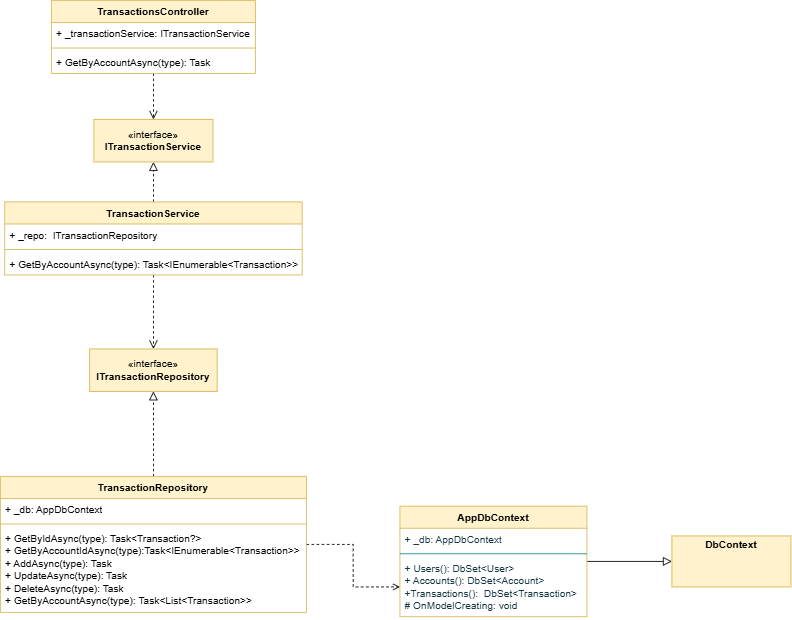

The diagram above was exported from draw.io. Its source (the exported page's mxGraphModel, read from the mxfile embedded in the PNG):
<mxGraphModel dx="872" dy="465" grid="1" gridSize="10" guides="1" tooltips="1" connect="1" arrows="1" fold="1" page="1" pageScale="1" pageWidth="850" pageHeight="1100" math="0" shadow="0">
  <root>
    <mxCell id="0" />
    <mxCell id="1" parent="0" />
    <mxCell id="bP0v62WeRcme_pe7QO1r-1" edge="1" parent="1" source="bP0v62WeRcme_pe7QO1r-2" style="edgeStyle=orthogonalEdgeStyle;rounded=0;orthogonalLoop=1;jettySize=auto;html=1;entryX=0.5;entryY=0;entryDx=0;entryDy=0;dashed=1;endArrow=open;endFill=0;endSize=8;" target="bP0v62WeRcme_pe7QO1r-12">
      <mxGeometry relative="1" as="geometry" />
    </mxCell>
    <mxCell id="bP0v62WeRcme_pe7QO1r-2" parent="1" style="swimlane;fontStyle=1;align=center;verticalAlign=top;childLayout=stackLayout;horizontal=1;startSize=26;horizontalStack=0;resizeParent=1;resizeParentMax=0;resizeLast=0;collapsible=1;marginBottom=0;whiteSpace=wrap;html=1;fillColor=#fff2cc;strokeColor=#d6b656;" value="TransactionsController" vertex="1">
      <mxGeometry height="86" width="240" x="190" y="150" as="geometry" />
    </mxCell>
    <mxCell id="bP0v62WeRcme_pe7QO1r-3" parent="bP0v62WeRcme_pe7QO1r-2" style="text;strokeColor=none;fillColor=none;align=left;verticalAlign=top;spacingLeft=4;spacingRight=4;overflow=hidden;rotatable=0;points=[[0,0.5],[1,0.5]];portConstraint=eastwest;whiteSpace=wrap;html=1;" value="+ _transactionService: ITransactionService" vertex="1">
      <mxGeometry height="26" width="240" y="26" as="geometry" />
    </mxCell>
    <mxCell id="bP0v62WeRcme_pe7QO1r-4" parent="bP0v62WeRcme_pe7QO1r-2" style="line;strokeWidth=1;fillColor=none;align=left;verticalAlign=middle;spacingTop=-1;spacingLeft=3;spacingRight=3;rotatable=0;labelPosition=right;points=[];portConstraint=eastwest;strokeColor=inherit;" value="" vertex="1">
      <mxGeometry height="8" width="240" y="52" as="geometry" />
    </mxCell>
    <mxCell id="bP0v62WeRcme_pe7QO1r-5" parent="bP0v62WeRcme_pe7QO1r-2" style="text;strokeColor=none;fillColor=none;align=left;verticalAlign=top;spacingLeft=4;spacingRight=4;overflow=hidden;rotatable=0;points=[[0,0.5],[1,0.5]];portConstraint=eastwest;whiteSpace=wrap;html=1;" value="+ GetByAccountAsync(type): Task" vertex="1">
      <mxGeometry height="26" width="240" y="60" as="geometry" />
    </mxCell>
    <mxCell id="bP0v62WeRcme_pe7QO1r-6" edge="1" parent="1" source="bP0v62WeRcme_pe7QO1r-8" style="edgeStyle=orthogonalEdgeStyle;rounded=0;orthogonalLoop=1;jettySize=auto;html=1;entryX=0.5;entryY=1;entryDx=0;entryDy=0;endArrow=block;endFill=0;dashed=1;endSize=8;" target="bP0v62WeRcme_pe7QO1r-12">
      <mxGeometry relative="1" as="geometry" />
    </mxCell>
    <mxCell id="bP0v62WeRcme_pe7QO1r-7" edge="1" parent="1" source="bP0v62WeRcme_pe7QO1r-8" style="edgeStyle=orthogonalEdgeStyle;rounded=0;orthogonalLoop=1;jettySize=auto;html=1;entryX=0.5;entryY=0;entryDx=0;entryDy=0;dashed=1;endArrow=open;endFill=0;endSize=8;" target="bP0v62WeRcme_pe7QO1r-13">
      <mxGeometry relative="1" as="geometry" />
    </mxCell>
    <mxCell id="bP0v62WeRcme_pe7QO1r-8" parent="1" style="swimlane;fontStyle=1;align=center;verticalAlign=top;childLayout=stackLayout;horizontal=1;startSize=26;horizontalStack=0;resizeParent=1;resizeParentMax=0;resizeLast=0;collapsible=1;marginBottom=0;whiteSpace=wrap;html=1;fillColor=#fff2cc;strokeColor=#d6b656;" value="TransactionService" vertex="1">
      <mxGeometry height="86" width="350" x="135" y="387" as="geometry" />
    </mxCell>
    <mxCell id="bP0v62WeRcme_pe7QO1r-9" parent="bP0v62WeRcme_pe7QO1r-8" style="text;strokeColor=none;fillColor=none;align=left;verticalAlign=top;spacingLeft=4;spacingRight=4;overflow=hidden;rotatable=0;points=[[0,0.5],[1,0.5]];portConstraint=eastwest;whiteSpace=wrap;html=1;" value="+ _repo:&amp;nbsp; ITransactionRepository" vertex="1">
      <mxGeometry height="26" width="350" y="26" as="geometry" />
    </mxCell>
    <mxCell id="bP0v62WeRcme_pe7QO1r-10" parent="bP0v62WeRcme_pe7QO1r-8" style="line;strokeWidth=1;fillColor=none;align=left;verticalAlign=middle;spacingTop=-1;spacingLeft=3;spacingRight=3;rotatable=0;labelPosition=right;points=[];portConstraint=eastwest;strokeColor=inherit;" value="" vertex="1">
      <mxGeometry height="8" width="350" y="52" as="geometry" />
    </mxCell>
    <mxCell id="bP0v62WeRcme_pe7QO1r-11" parent="bP0v62WeRcme_pe7QO1r-8" style="text;strokeColor=none;fillColor=none;align=left;verticalAlign=top;spacingLeft=4;spacingRight=4;overflow=hidden;rotatable=0;points=[[0,0.5],[1,0.5]];portConstraint=eastwest;whiteSpace=wrap;html=1;" value="+ GetByAccountAsync(type): Task&amp;lt;IEnumerable&amp;lt;Transaction&amp;gt;&amp;gt;" vertex="1">
      <mxGeometry height="26" width="350" y="60" as="geometry" />
    </mxCell>
    <mxCell id="bP0v62WeRcme_pe7QO1r-12" parent="1" style="html=1;whiteSpace=wrap;fillColor=#fff2cc;strokeColor=#d6b656;" value="«interface»&lt;br&gt;&lt;b&gt;ITransactionService&lt;/b&gt;" vertex="1">
      <mxGeometry height="50" width="140" x="240" y="290" as="geometry" />
    </mxCell>
    <mxCell id="bP0v62WeRcme_pe7QO1r-13" parent="1" style="html=1;whiteSpace=wrap;fillColor=#fff2cc;strokeColor=#d6b656;" value="«interface»&lt;br&gt;&lt;b&gt;ITransactionRepository&lt;/b&gt;" vertex="1">
      <mxGeometry height="50" width="150" x="235" y="560" as="geometry" />
    </mxCell>
    <mxCell id="bP0v62WeRcme_pe7QO1r-14" edge="1" parent="1" source="bP0v62WeRcme_pe7QO1r-16" style="edgeStyle=orthogonalEdgeStyle;rounded=0;orthogonalLoop=1;jettySize=auto;html=1;entryX=0.5;entryY=1;entryDx=0;entryDy=0;endArrow=block;endFill=0;dashed=1;endSize=8;" target="bP0v62WeRcme_pe7QO1r-13">
      <mxGeometry relative="1" as="geometry" />
    </mxCell>
    <mxCell id="bP0v62WeRcme_pe7QO1r-15" edge="1" parent="1" source="bP0v62WeRcme_pe7QO1r-16" style="edgeStyle=orthogonalEdgeStyle;rounded=0;orthogonalLoop=1;jettySize=auto;html=1;endArrow=open;endFill=0;dashed=1;" target="bP0v62WeRcme_pe7QO1r-24" value="">
      <mxGeometry relative="1" as="geometry" />
    </mxCell>
    <mxCell id="bP0v62WeRcme_pe7QO1r-16" parent="1" style="swimlane;fontStyle=1;align=center;verticalAlign=top;childLayout=stackLayout;horizontal=1;startSize=26;horizontalStack=0;resizeParent=1;resizeParentMax=0;resizeLast=0;collapsible=1;marginBottom=0;whiteSpace=wrap;html=1;fillColor=#fff2cc;strokeColor=#d6b656;" value="TransactionRepository" vertex="1">
      <mxGeometry height="160" width="360" x="130" y="710" as="geometry" />
    </mxCell>
    <mxCell id="bP0v62WeRcme_pe7QO1r-17" parent="bP0v62WeRcme_pe7QO1r-16" style="text;strokeColor=none;fillColor=none;align=left;verticalAlign=top;spacingLeft=4;spacingRight=4;overflow=hidden;rotatable=0;points=[[0,0.5],[1,0.5]];portConstraint=eastwest;whiteSpace=wrap;html=1;" value="+ _db: AppDbContext" vertex="1">
      <mxGeometry height="26" width="360" y="26" as="geometry" />
    </mxCell>
    <mxCell id="bP0v62WeRcme_pe7QO1r-18" parent="bP0v62WeRcme_pe7QO1r-16" style="line;strokeWidth=1;fillColor=none;align=left;verticalAlign=middle;spacingTop=-1;spacingLeft=3;spacingRight=3;rotatable=0;labelPosition=right;points=[];portConstraint=eastwest;strokeColor=inherit;" value="" vertex="1">
      <mxGeometry height="8" width="360" y="52" as="geometry" />
    </mxCell>
    <mxCell id="bP0v62WeRcme_pe7QO1r-19" parent="bP0v62WeRcme_pe7QO1r-16" style="text;strokeColor=none;fillColor=none;align=left;verticalAlign=top;spacingLeft=4;spacingRight=4;overflow=hidden;rotatable=0;points=[[0,0.5],[1,0.5]];portConstraint=eastwest;whiteSpace=wrap;html=1;" value="+ GetByIdAsync(type): Task&amp;lt;Transaction?&amp;gt;&lt;div&gt;+&amp;nbsp;GetByAccountIdAsync(type):Task&amp;lt;IEnumerable&amp;lt;Transaction&amp;gt;&amp;gt;&lt;/div&gt;&lt;div&gt;+&amp;nbsp;AddAsync(type):&amp;nbsp;Task&lt;/div&gt;&lt;div&gt;+&amp;nbsp;UpdateAsync(type):&amp;nbsp;Task&lt;/div&gt;&lt;div&gt;+&amp;nbsp;DeleteAsync(type):&amp;nbsp;Task&lt;/div&gt;&lt;div&gt;+&amp;nbsp;GetByAccountAsync(type):&amp;nbsp;Task&amp;lt;List&amp;lt;Transaction&amp;gt;&amp;gt;&lt;/div&gt;" vertex="1">
      <mxGeometry height="100" width="360" y="60" as="geometry" />
    </mxCell>
    <mxCell id="bP0v62WeRcme_pe7QO1r-20" edge="1" parent="1" source="bP0v62WeRcme_pe7QO1r-21" style="edgeStyle=orthogonalEdgeStyle;rounded=0;orthogonalLoop=1;jettySize=auto;html=1;entryX=0;entryY=0.5;entryDx=0;entryDy=0;endArrow=block;endFill=0;endSize=8;" target="bP0v62WeRcme_pe7QO1r-25">
      <mxGeometry relative="1" as="geometry" />
    </mxCell>
    <mxCell id="bP0v62WeRcme_pe7QO1r-21" parent="1" style="swimlane;fontStyle=1;align=center;verticalAlign=top;childLayout=stackLayout;horizontal=1;startSize=26;horizontalStack=0;resizeParent=1;resizeParentMax=0;resizeLast=0;collapsible=1;marginBottom=0;whiteSpace=wrap;html=1;labelBackgroundColor=none;fillColor=#fff2cc;strokeColor=#d6b656;" value="AppDbContext" vertex="1">
      <mxGeometry height="130" width="220" x="600" y="745" as="geometry" />
    </mxCell>
    <mxCell id="bP0v62WeRcme_pe7QO1r-22" parent="bP0v62WeRcme_pe7QO1r-21" style="text;strokeColor=none;fillColor=none;align=left;verticalAlign=top;spacingLeft=4;spacingRight=4;overflow=hidden;rotatable=0;points=[[0,0.5],[1,0.5]];portConstraint=eastwest;whiteSpace=wrap;html=1;labelBackgroundColor=none;fontColor=#143642;" value="+ _db: AppDbContext" vertex="1">
      <mxGeometry height="26" width="220" y="26" as="geometry" />
    </mxCell>
    <mxCell id="bP0v62WeRcme_pe7QO1r-23" parent="bP0v62WeRcme_pe7QO1r-21" style="line;strokeWidth=1;fillColor=none;align=left;verticalAlign=middle;spacingTop=-1;spacingLeft=3;spacingRight=3;rotatable=0;labelPosition=right;points=[];portConstraint=eastwest;strokeColor=#0F8B8D;labelBackgroundColor=none;fontColor=#143642;" value="" vertex="1">
      <mxGeometry height="8" width="220" y="52" as="geometry" />
    </mxCell>
    <mxCell id="bP0v62WeRcme_pe7QO1r-24" parent="bP0v62WeRcme_pe7QO1r-21" style="text;strokeColor=none;fillColor=none;align=left;verticalAlign=top;spacingLeft=4;spacingRight=4;overflow=hidden;rotatable=0;points=[[0,0.5],[1,0.5]];portConstraint=eastwest;whiteSpace=wrap;html=1;labelBackgroundColor=none;fontColor=#143642;" value="+ Users(): DbSet&amp;lt;User&amp;gt;&lt;div&gt;+&amp;nbsp;Accounts():&amp;nbsp;DbSet&amp;lt;Account&amp;gt;&lt;/div&gt;&lt;div&gt;+Transactions():&amp;nbsp;&amp;nbsp;DbSet&amp;lt;Transaction&amp;gt;&lt;/div&gt;&lt;div&gt;#&amp;nbsp;OnModelCreating: void&lt;/div&gt;" vertex="1">
      <mxGeometry height="70" width="220" y="60" as="geometry" />
    </mxCell>
    <mxCell id="bP0v62WeRcme_pe7QO1r-25" parent="1" style="verticalAlign=top;align=left;overflow=fill;html=1;whiteSpace=wrap;fillColor=#fff2cc;strokeColor=#d6b656;" value="&lt;p style=&quot;margin:0px;margin-top:4px;text-align:center;&quot;&gt;&lt;b&gt;DbContext&lt;/b&gt;&lt;/p&gt;" vertex="1">
      <mxGeometry height="60" width="140" x="920" y="780" as="geometry" />
    </mxCell>
  </root>
</mxGraphModel>